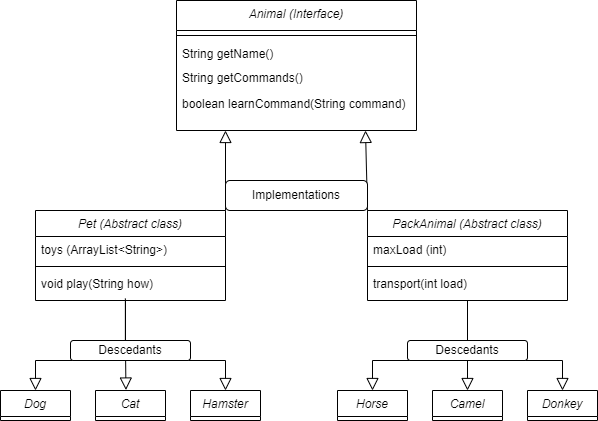

The diagram above was exported from draw.io. Its source (the exported page's mxGraphModel, read from the mxfile embedded in the PNG):
<mxGraphModel dx="899" dy="489" grid="1" gridSize="10" guides="1" tooltips="1" connect="1" arrows="1" fold="1" page="1" pageScale="1" pageWidth="827" pageHeight="1169" math="0" shadow="0">
  <root>
    <mxCell id="WIyWlLk6GJQsqaUBKTNV-0" />
    <mxCell id="WIyWlLk6GJQsqaUBKTNV-1" parent="WIyWlLk6GJQsqaUBKTNV-0" />
    <mxCell id="zkfFHV4jXpPFQw0GAbJ--0" value="Animal (Interface)" style="swimlane;fontStyle=2;align=center;verticalAlign=top;childLayout=stackLayout;horizontal=1;startSize=30;horizontalStack=0;resizeParent=1;resizeLast=0;collapsible=1;marginBottom=0;rounded=0;shadow=0;strokeWidth=1;" parent="WIyWlLk6GJQsqaUBKTNV-1" vertex="1">
      <mxGeometry x="191" y="150" width="240" height="130" as="geometry">
        <mxRectangle x="230" y="140" width="160" height="26" as="alternateBounds" />
      </mxGeometry>
    </mxCell>
    <mxCell id="jeBSbaPaI9JOMrE2z1NU-1" value="" style="line;html=1;strokeWidth=1;align=left;verticalAlign=middle;spacingTop=-1;spacingLeft=3;spacingRight=3;rotatable=0;labelPosition=right;points=[];portConstraint=eastwest;" parent="zkfFHV4jXpPFQw0GAbJ--0" vertex="1">
      <mxGeometry y="30" width="240" height="10" as="geometry" />
    </mxCell>
    <mxCell id="jeBSbaPaI9JOMrE2z1NU-2" value="String getName()" style="text;align=left;verticalAlign=top;spacingLeft=4;spacingRight=4;overflow=hidden;rotatable=0;points=[[0,0.5],[1,0.5]];portConstraint=eastwest;rounded=0;shadow=0;html=0;" parent="zkfFHV4jXpPFQw0GAbJ--0" vertex="1">
      <mxGeometry y="40" width="240" height="24" as="geometry" />
    </mxCell>
    <mxCell id="jeBSbaPaI9JOMrE2z1NU-3" value="String getCommands()" style="text;align=left;verticalAlign=top;spacingLeft=4;spacingRight=4;overflow=hidden;rotatable=0;points=[[0,0.5],[1,0.5]];portConstraint=eastwest;rounded=0;shadow=0;html=0;" parent="zkfFHV4jXpPFQw0GAbJ--0" vertex="1">
      <mxGeometry y="64" width="240" height="26" as="geometry" />
    </mxCell>
    <mxCell id="jeBSbaPaI9JOMrE2z1NU-4" value="boolean learnCommand(String command)" style="text;align=left;verticalAlign=top;spacingLeft=4;spacingRight=4;overflow=hidden;rotatable=0;points=[[0,0.5],[1,0.5]];portConstraint=eastwest;rounded=0;shadow=0;html=0;" parent="zkfFHV4jXpPFQw0GAbJ--0" vertex="1">
      <mxGeometry y="90" width="240" height="26" as="geometry" />
    </mxCell>
    <mxCell id="zkfFHV4jXpPFQw0GAbJ--6" value="Pet (Abstract class)" style="swimlane;fontStyle=2;align=center;verticalAlign=top;childLayout=stackLayout;horizontal=1;startSize=26;horizontalStack=0;resizeParent=1;resizeLast=0;collapsible=1;marginBottom=0;rounded=0;shadow=0;strokeWidth=1;" parent="WIyWlLk6GJQsqaUBKTNV-1" vertex="1">
      <mxGeometry x="50" y="360" width="190" height="90" as="geometry">
        <mxRectangle x="130" y="380" width="160" height="26" as="alternateBounds" />
      </mxGeometry>
    </mxCell>
    <mxCell id="zkfFHV4jXpPFQw0GAbJ--8" value="toys (ArrayList&lt;String&gt;)" style="text;align=left;verticalAlign=top;spacingLeft=4;spacingRight=4;overflow=hidden;rotatable=0;points=[[0,0.5],[1,0.5]];portConstraint=eastwest;rounded=0;shadow=0;html=0;" parent="zkfFHV4jXpPFQw0GAbJ--6" vertex="1">
      <mxGeometry y="26" width="190" height="26" as="geometry" />
    </mxCell>
    <mxCell id="zkfFHV4jXpPFQw0GAbJ--9" value="" style="line;html=1;strokeWidth=1;align=left;verticalAlign=middle;spacingTop=-1;spacingLeft=3;spacingRight=3;rotatable=0;labelPosition=right;points=[];portConstraint=eastwest;" parent="zkfFHV4jXpPFQw0GAbJ--6" vertex="1">
      <mxGeometry y="52" width="190" height="8" as="geometry" />
    </mxCell>
    <mxCell id="zkfFHV4jXpPFQw0GAbJ--10" value="void play(String how)" style="text;align=left;verticalAlign=top;spacingLeft=4;spacingRight=4;overflow=hidden;rotatable=0;points=[[0,0.5],[1,0.5]];portConstraint=eastwest;fontStyle=0" parent="zkfFHV4jXpPFQw0GAbJ--6" vertex="1">
      <mxGeometry y="60" width="190" height="26" as="geometry" />
    </mxCell>
    <mxCell id="zkfFHV4jXpPFQw0GAbJ--12" value="" style="endArrow=block;endSize=10;endFill=0;shadow=0;strokeWidth=1;rounded=0;elbow=vertical;exitX=0;exitY=1;exitDx=0;exitDy=0;" parent="WIyWlLk6GJQsqaUBKTNV-1" source="jeBSbaPaI9JOMrE2z1NU-35" edge="1">
      <mxGeometry width="160" relative="1" as="geometry">
        <mxPoint x="200" y="203" as="sourcePoint" />
        <mxPoint x="240" y="280" as="targetPoint" />
      </mxGeometry>
    </mxCell>
    <mxCell id="zkfFHV4jXpPFQw0GAbJ--13" value="PackAnimal (Abstract class)" style="swimlane;fontStyle=2;align=center;verticalAlign=top;childLayout=stackLayout;horizontal=1;startSize=26;horizontalStack=0;resizeParent=1;resizeLast=0;collapsible=1;marginBottom=0;rounded=0;shadow=0;strokeWidth=1;" parent="WIyWlLk6GJQsqaUBKTNV-1" vertex="1">
      <mxGeometry x="382" y="360" width="200" height="90" as="geometry">
        <mxRectangle x="340" y="380" width="170" height="26" as="alternateBounds" />
      </mxGeometry>
    </mxCell>
    <mxCell id="zkfFHV4jXpPFQw0GAbJ--14" value="maxLoad (int)" style="text;align=left;verticalAlign=top;spacingLeft=4;spacingRight=4;overflow=hidden;rotatable=0;points=[[0,0.5],[1,0.5]];portConstraint=eastwest;" parent="zkfFHV4jXpPFQw0GAbJ--13" vertex="1">
      <mxGeometry y="26" width="200" height="26" as="geometry" />
    </mxCell>
    <mxCell id="zkfFHV4jXpPFQw0GAbJ--15" value="" style="line;html=1;strokeWidth=1;align=left;verticalAlign=middle;spacingTop=-1;spacingLeft=3;spacingRight=3;rotatable=0;labelPosition=right;points=[];portConstraint=eastwest;" parent="zkfFHV4jXpPFQw0GAbJ--13" vertex="1">
      <mxGeometry y="52" width="200" height="8" as="geometry" />
    </mxCell>
    <mxCell id="jeBSbaPaI9JOMrE2z1NU-5" value="transport(int load)" style="text;align=left;verticalAlign=top;spacingLeft=4;spacingRight=4;overflow=hidden;rotatable=0;points=[[0,0.5],[1,0.5]];portConstraint=eastwest;fontStyle=0" parent="zkfFHV4jXpPFQw0GAbJ--13" vertex="1">
      <mxGeometry y="60" width="200" height="26" as="geometry" />
    </mxCell>
    <mxCell id="zkfFHV4jXpPFQw0GAbJ--16" value="" style="endArrow=block;endSize=10;endFill=0;shadow=0;strokeWidth=1;rounded=0;elbow=vertical;exitX=1;exitY=1;exitDx=0;exitDy=0;" parent="WIyWlLk6GJQsqaUBKTNV-1" source="jeBSbaPaI9JOMrE2z1NU-35" edge="1">
      <mxGeometry width="160" relative="1" as="geometry">
        <mxPoint x="210" y="373" as="sourcePoint" />
        <mxPoint x="380" y="280" as="targetPoint" />
      </mxGeometry>
    </mxCell>
    <mxCell id="jeBSbaPaI9JOMrE2z1NU-7" value="" style="endArrow=block;endSize=10;endFill=0;shadow=0;strokeWidth=1;rounded=0;edgeStyle=elbowEdgeStyle;elbow=vertical;movable=1;resizable=1;rotatable=1;deletable=1;editable=1;locked=0;connectable=1;entryX=0.5;entryY=0;entryDx=0;entryDy=0;exitX=0.473;exitY=1.075;exitDx=0;exitDy=0;exitPerimeter=0;" parent="WIyWlLk6GJQsqaUBKTNV-1" source="zkfFHV4jXpPFQw0GAbJ--10" target="jeBSbaPaI9JOMrE2z1NU-15" edge="1">
      <mxGeometry width="160" relative="1" as="geometry">
        <mxPoint x="140" y="450" as="sourcePoint" />
        <mxPoint x="50" y="530" as="targetPoint" />
        <Array as="points">
          <mxPoint x="70" y="510" />
          <mxPoint x="130" y="500" />
          <mxPoint x="130" y="480" />
          <mxPoint x="120" y="500" />
        </Array>
      </mxGeometry>
    </mxCell>
    <mxCell id="jeBSbaPaI9JOMrE2z1NU-10" value="" style="endArrow=block;endSize=10;endFill=0;shadow=0;strokeWidth=1;rounded=0;edgeStyle=elbowEdgeStyle;elbow=vertical;movable=1;resizable=1;rotatable=1;deletable=1;editable=1;locked=0;connectable=1;entryX=0.5;entryY=0;entryDx=0;entryDy=0;" parent="WIyWlLk6GJQsqaUBKTNV-1" target="jeBSbaPaI9JOMrE2z1NU-30" edge="1">
      <mxGeometry width="160" relative="1" as="geometry">
        <mxPoint x="140" y="450" as="sourcePoint" />
        <mxPoint x="240" y="530" as="targetPoint" />
        <Array as="points">
          <mxPoint x="180" y="510" />
          <mxPoint x="220" y="510" />
          <mxPoint x="160" y="500" />
          <mxPoint x="190" y="480" />
          <mxPoint x="150" y="480" />
          <mxPoint x="140" y="480" />
          <mxPoint x="210" y="500" />
          <mxPoint x="100" y="500" />
          <mxPoint x="210" y="500" />
        </Array>
      </mxGeometry>
    </mxCell>
    <mxCell id="jeBSbaPaI9JOMrE2z1NU-11" value="" style="endArrow=block;endSize=10;endFill=0;shadow=0;strokeWidth=1;rounded=0;elbow=vertical;movable=1;resizable=1;rotatable=1;deletable=1;editable=1;locked=0;connectable=1;entryX=0.435;entryY=-0.016;entryDx=0;entryDy=0;entryPerimeter=0;" parent="WIyWlLk6GJQsqaUBKTNV-1" target="jeBSbaPaI9JOMrE2z1NU-31" edge="1">
      <mxGeometry width="160" relative="1" as="geometry">
        <mxPoint x="140" y="500" as="sourcePoint" />
        <mxPoint x="220" y="470" as="targetPoint" />
      </mxGeometry>
    </mxCell>
    <mxCell id="jeBSbaPaI9JOMrE2z1NU-15" value="Dog" style="swimlane;fontStyle=2;align=center;verticalAlign=top;childLayout=stackLayout;horizontal=1;startSize=26;horizontalStack=0;resizeParent=1;resizeLast=0;collapsible=1;marginBottom=0;rounded=0;shadow=0;strokeWidth=1;" parent="WIyWlLk6GJQsqaUBKTNV-1" vertex="1">
      <mxGeometry x="15" y="540" width="70" height="30" as="geometry">
        <mxRectangle x="130" y="380" width="160" height="26" as="alternateBounds" />
      </mxGeometry>
    </mxCell>
    <mxCell id="jeBSbaPaI9JOMrE2z1NU-19" value="Descedants" style="rounded=1;whiteSpace=wrap;html=1;movable=1;resizable=1;rotatable=1;deletable=1;editable=1;locked=0;connectable=1;" parent="WIyWlLk6GJQsqaUBKTNV-1" vertex="1">
      <mxGeometry x="85" y="490" width="120" height="20" as="geometry" />
    </mxCell>
    <mxCell id="jeBSbaPaI9JOMrE2z1NU-26" value="" style="endArrow=block;endSize=10;endFill=0;shadow=0;strokeWidth=1;rounded=0;edgeStyle=elbowEdgeStyle;elbow=vertical;exitX=0.5;exitY=1;exitDx=0;exitDy=0;movable=1;resizable=1;rotatable=1;deletable=1;editable=1;locked=0;connectable=1;" parent="WIyWlLk6GJQsqaUBKTNV-1" edge="1">
      <mxGeometry width="160" relative="1" as="geometry">
        <mxPoint x="482" y="450" as="sourcePoint" />
        <mxPoint x="577" y="540" as="targetPoint" />
        <Array as="points">
          <mxPoint x="547" y="510" />
        </Array>
      </mxGeometry>
    </mxCell>
    <mxCell id="jeBSbaPaI9JOMrE2z1NU-28" value="" style="endArrow=block;endSize=10;endFill=0;shadow=0;strokeWidth=1;rounded=0;edgeStyle=elbowEdgeStyle;elbow=vertical;movable=1;resizable=1;rotatable=1;deletable=1;editable=1;locked=0;connectable=1;" parent="WIyWlLk6GJQsqaUBKTNV-1" edge="1">
      <mxGeometry width="160" relative="1" as="geometry">
        <mxPoint x="482" y="490" as="sourcePoint" />
        <mxPoint x="387" y="540" as="targetPoint" />
        <Array as="points">
          <mxPoint x="457" y="510" />
        </Array>
      </mxGeometry>
    </mxCell>
    <mxCell id="jeBSbaPaI9JOMrE2z1NU-29" value="" style="endArrow=block;endSize=10;endFill=0;shadow=0;strokeWidth=1;rounded=0;elbow=vertical;movable=1;resizable=1;rotatable=1;deletable=1;editable=1;locked=0;connectable=1;entryX=0.5;entryY=0;entryDx=0;entryDy=0;exitX=0.5;exitY=1;exitDx=0;exitDy=0;" parent="WIyWlLk6GJQsqaUBKTNV-1" source="jeBSbaPaI9JOMrE2z1NU-27" target="jeBSbaPaI9JOMrE2z1NU-34" edge="1">
      <mxGeometry width="160" relative="1" as="geometry">
        <mxPoint x="460" y="510" as="sourcePoint" />
        <mxPoint x="460" y="540" as="targetPoint" />
      </mxGeometry>
    </mxCell>
    <mxCell id="jeBSbaPaI9JOMrE2z1NU-30" value="Hamster" style="swimlane;fontStyle=2;align=center;verticalAlign=top;childLayout=stackLayout;horizontal=1;startSize=26;horizontalStack=0;resizeParent=1;resizeLast=0;collapsible=1;marginBottom=0;rounded=0;shadow=0;strokeWidth=1;" parent="WIyWlLk6GJQsqaUBKTNV-1" vertex="1">
      <mxGeometry x="205" y="540" width="70" height="30" as="geometry">
        <mxRectangle x="130" y="380" width="160" height="26" as="alternateBounds" />
      </mxGeometry>
    </mxCell>
    <mxCell id="jeBSbaPaI9JOMrE2z1NU-31" value="Cat" style="swimlane;fontStyle=2;align=center;verticalAlign=top;childLayout=stackLayout;horizontal=1;startSize=26;horizontalStack=0;resizeParent=1;resizeLast=0;collapsible=1;marginBottom=0;rounded=0;shadow=0;strokeWidth=1;" parent="WIyWlLk6GJQsqaUBKTNV-1" vertex="1">
      <mxGeometry x="110" y="540" width="70" height="30" as="geometry">
        <mxRectangle x="130" y="380" width="160" height="26" as="alternateBounds" />
      </mxGeometry>
    </mxCell>
    <mxCell id="jeBSbaPaI9JOMrE2z1NU-32" value="Horse" style="swimlane;fontStyle=2;align=center;verticalAlign=top;childLayout=stackLayout;horizontal=1;startSize=26;horizontalStack=0;resizeParent=1;resizeLast=0;collapsible=1;marginBottom=0;rounded=0;shadow=0;strokeWidth=1;" parent="WIyWlLk6GJQsqaUBKTNV-1" vertex="1">
      <mxGeometry x="352" y="540" width="70" height="30" as="geometry">
        <mxRectangle x="130" y="380" width="160" height="26" as="alternateBounds" />
      </mxGeometry>
    </mxCell>
    <mxCell id="jeBSbaPaI9JOMrE2z1NU-27" value="Descedants" style="rounded=1;whiteSpace=wrap;html=1;movable=1;resizable=1;rotatable=1;deletable=1;editable=1;locked=0;connectable=1;" parent="WIyWlLk6GJQsqaUBKTNV-1" vertex="1">
      <mxGeometry x="422" y="490" width="120" height="20" as="geometry" />
    </mxCell>
    <mxCell id="jeBSbaPaI9JOMrE2z1NU-33" value="Donkey" style="swimlane;fontStyle=2;align=center;verticalAlign=top;childLayout=stackLayout;horizontal=1;startSize=26;horizontalStack=0;resizeParent=1;resizeLast=0;collapsible=1;marginBottom=0;rounded=0;shadow=0;strokeWidth=1;" parent="WIyWlLk6GJQsqaUBKTNV-1" vertex="1">
      <mxGeometry x="542" y="540" width="70" height="30" as="geometry">
        <mxRectangle x="130" y="380" width="160" height="26" as="alternateBounds" />
      </mxGeometry>
    </mxCell>
    <mxCell id="jeBSbaPaI9JOMrE2z1NU-34" value="Camel" style="swimlane;fontStyle=2;align=center;verticalAlign=top;childLayout=stackLayout;horizontal=1;startSize=26;horizontalStack=0;resizeParent=1;resizeLast=0;collapsible=1;marginBottom=0;rounded=0;shadow=0;strokeWidth=1;" parent="WIyWlLk6GJQsqaUBKTNV-1" vertex="1">
      <mxGeometry x="447" y="540" width="70" height="30" as="geometry">
        <mxRectangle x="130" y="380" width="160" height="26" as="alternateBounds" />
      </mxGeometry>
    </mxCell>
    <mxCell id="jeBSbaPaI9JOMrE2z1NU-35" value="Implementations" style="rounded=1;whiteSpace=wrap;html=1;" parent="WIyWlLk6GJQsqaUBKTNV-1" vertex="1">
      <mxGeometry x="240" y="330" width="142" height="30" as="geometry" />
    </mxCell>
  </root>
</mxGraphModel>